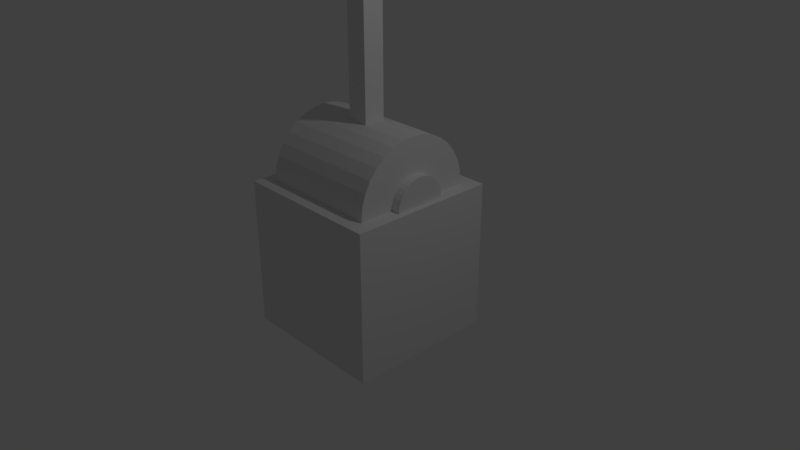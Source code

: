 # Source: canon.blend  (saved by Blender 2.79.0; exported with 4.5.12 LTS)
import bpy
from mathutils import Matrix  # noqa: F401  (used for matrix-valued properties, if any)

bpy.ops.wm.read_factory_settings(use_empty=True)
scene = bpy.context.scene
scene.name = 'Scene'

# ---- collections
col_collection_1 = bpy.data.collections.new('Collection 1'); scene.collection.children.link(col_collection_1)

# ---- materials (node trees are filled in below, after node groups)
mat_material = bpy.data.materials.new('Material')
mat_material.alpha_threshold = 0.0
mat_material.use_transparent_shadow = False
mat_material.roughness = 0.5
mat_material.line_color = (0.0, 0.0, 0.0, 1.0)

# ---- material node trees

# ---- world
world_world = bpy.data.worlds.new('World'); scene.world = world_world
world_world.color = (0.05088, 0.05088, 0.05088)
world_world.use_sun_shadow = False
world_world.sun_shadow_jitter_overblur = 0.0
world_world.cycles.sampling_method = 'MANUAL'

# ---- cameras
cam_camera = bpy.data.cameras.new('Camera')
cam_camera.clip_end = 100.0
cam_camera.lens = 35.0
cam_camera.sensor_width = 32.0
cam_camera.sensor_height = 18.0
cam_camera.ortho_scale = 7.314
cam_camera.dof.focus_distance = 0.0
cam_camera.dof.aperture_fstop = 128.0

# ---- lights
light_lamp = bpy.data.lights.new('Lamp', 'POINT')
light_lamp.transmission_factor = 0.0
light_lamp.cutoff_distance = 30.0
light_lamp.energy = 100.0
light_lamp.shadow_buffer_clip_start = 1.001
light_lamp.shadow_soft_size = 0.1
light_lamp.shadow_maximum_resolution = 0.006
light_lamp.use_absolute_resolution = True

# ---- meshes
me_cube = bpy.data.meshes.new('Cube')
me_cube.from_pydata([(1.0, 1.0, -1.0), (1.0, -1.0, -1.0), (-1.0, -1.0, -1.0), (-1.0, 1.0, -1.0), (1.0, 1.0, 1.0), (1.0, -1.0, 1.0), (-1.0, -1.0, 1.0), (-1.0, 1.0, 1.0), (-0.8048, 0.8048, 1.026), (0.8048, 0.8048, 1.026), (-0.8048, 0.7894, 0.8692), (0.8048, 0.7894, 0.8692), (-0.8048, 0.7436, 0.7182), (0.8048, 0.7436, 0.7182), (-0.8048, 0.6692, 0.5791), (0.8048, 0.6692, 0.5791), (-0.8048, 0.5691, 0.4571), (0.8048, 0.5691, 0.4571), (-0.8048, 0.4471, 0.357), (0.8048, 0.4471, 0.357), (-0.8048, 0.308, 0.2826), (0.8048, 0.308, 0.2826), (-0.8048, 0.157, 0.2368), (0.8048, 0.157, 0.2368), (-0.8048, 1.229e-07, 0.2214), (0.8048, 1.229e-07, 0.2214), (-0.8048, -0.157, 0.2368), (0.8048, -0.157, 0.2368), (-0.8048, -0.308, 0.2826), (0.8048, -0.308, 0.2826), (-0.8048, -0.4471, 0.357), (0.8048, -0.4471, 0.357), (-0.8048, -0.5691, 0.4571), (0.8048, -0.5691, 0.4571), (-0.8048, -0.6692, 0.5791), (0.8048, -0.6692, 0.5791), (-0.8048, -0.7436, 0.7182), (0.8048, -0.7436, 0.7182), (-0.8048, -0.7894, 0.8692), (0.8048, -0.7894, 0.8692), (-0.8048, -0.8048, 1.026), (0.8048, -0.8048, 1.026), (-0.8048, -0.7894, 1.183), (0.8048, -0.7894, 1.183), (-0.8048, -0.7436, 1.334), (0.8048, -0.7436, 1.334), (-0.8048, -0.6692, 1.473), (0.8048, -0.6692, 1.473), (-0.8048, -0.5691, 1.595), (0.8048, -0.5691, 1.595), (-0.8048, -0.4471, 1.695), (0.8048, -0.4471, 1.695), (-0.8048, -0.308, 1.77), (0.8048, -0.308, 1.77), (-0.8048, -0.157, 1.816), (0.8048, -0.157, 1.816), (-0.8048, 8.393e-07, 1.831), (0.8048, 8.393e-07, 1.831), (-0.8048, 0.157, 1.816), (0.8048, 0.157, 1.816), (-0.8048, 0.308, 1.77), (0.8048, 0.308, 1.77), (-0.8048, 0.4471, 1.695), (0.8048, 0.4471, 1.695), (-0.8048, 0.5691, 1.595), (0.8048, 0.5691, 1.595), (-0.8048, 0.6692, 1.473), (0.8048, 0.6692, 1.473), (-0.8048, 0.7436, 1.334), (0.8048, 0.7436, 1.334), (-0.8048, 0.7894, 1.183), (0.8048, 0.7894, 1.183), (0.1424, 0.1424, 1.214), (0.1424, -0.1424, 1.214), (-0.1424, -0.1424, 1.214), (-0.1424, 0.1424, 1.214), (0.1424, 0.1424, 3.368), (0.1424, -0.1424, 3.368), (-0.1424, -0.1424, 3.368), (-0.1424, 0.1424, 3.368), (0.9246, 0.3419, 1.026), (0.9246, 0.3353, 0.9595), (0.9246, 0.3158, 0.8954), (0.9246, 0.2842, 0.8363), (0.9246, 0.2417, 0.7845), (0.9246, 0.1899, 0.742), (0.9246, 0.1308, 0.7104), (0.9246, 0.06669, 0.6909), (0.9246, 2.279e-07, 0.6843), (0.9246, -0.06669, 0.6909), (0.9246, -0.1308, 0.7104), (0.9246, -0.1899, 0.742), (0.9246, -0.2417, 0.7845), (0.9246, -0.2842, 0.8363), (0.9246, -0.3158, 0.8954), (0.9246, -0.3353, 0.9595), (0.9246, -0.3419, 1.026), (0.9246, -0.3353, 1.093), (0.9246, -0.3158, 1.157), (0.9246, -0.2842, 1.216), (0.9246, -0.2417, 1.268), (0.9246, -0.1899, 1.31), (0.9246, -0.1308, 1.342), (0.9246, -0.06669, 1.361), (0.9246, 5.322e-07, 1.368), (0.9246, 0.06669, 1.361), (0.9246, 0.1308, 1.342), (0.9246, 0.1899, 1.31), (0.9246, 0.2417, 1.268), (0.9246, 0.2842, 1.216), (0.9246, 0.3158, 1.157), (0.9246, 0.3353, 1.093), (0.4801, 0.3353, 0.9595), (0.4801, 0.3419, 1.026), (0.4801, 0.3158, 0.8954), (0.4801, 0.2842, 0.8363), (0.4801, 0.2417, 0.7845), (0.4801, 0.1899, 0.742), (0.4801, 0.1308, 0.7104), (0.4801, 0.06669, 0.6909), (0.4801, 2.506e-07, 0.6843), (0.4801, -0.06669, 0.6909), (0.4801, -0.1308, 0.7104), (0.4801, -0.1899, 0.742), (0.4801, -0.2417, 0.7845), (0.4801, -0.2842, 0.8363), (0.4801, -0.3158, 0.8954), (0.4801, -0.3353, 0.9595), (0.4801, -0.3419, 1.026), (0.4801, -0.3353, 1.093), (0.4801, -0.3158, 1.157), (0.4801, -0.2842, 1.216), (0.4801, -0.2417, 1.268), (0.4801, -0.1899, 1.31), (0.4801, -0.1308, 1.342), (0.4801, -0.06669, 1.361), (0.4801, 5.549e-07, 1.368), (0.4801, 0.06669, 1.361), (0.4801, 0.1308, 1.342), (0.4801, 0.1899, 1.31), (0.4801, 0.2417, 1.268), (0.4801, 0.2842, 1.216), (0.4801, 0.3158, 1.157), (0.4801, 0.3353, 1.093)], [], [(37, 29, 13), (118, 114, 130), (7, 4, 0, 3), (116, 84, 83, 115), (21, 20, 18, 19), (22, 20, 21, 23), (12, 10, 11, 13), (5, 4, 7, 6), (75, 72, 73, 74), (8, 70, 71, 9), (131, 99, 98, 130), (113, 80, 111, 143), (64, 62, 63, 65), (32, 30, 31, 33), (26, 24, 25, 27), (37, 36, 34, 35), (24, 22, 23, 25), (141, 109, 108, 140), (54, 52, 53, 55), (18, 16, 17, 19), (68, 66, 67, 69), (1, 0, 4, 5), (7, 3, 2, 6), (74, 73, 77, 78), (3, 0, 1, 2), (34, 32, 33, 35), (73, 72, 76, 77), (119, 87, 86, 118), (57, 56, 54, 55), (10, 8, 9, 11), (62, 60, 61, 63), (60, 58, 59, 61), (28, 26, 27, 29), (115, 83, 82, 114), (58, 56, 57, 59), (31, 30, 28, 29), (45, 37, 13, 69), (47, 46, 44, 45), (13, 11, 9), (9, 71, 13), (71, 69, 13), (69, 67, 65), (65, 63, 69), (63, 61, 69), (61, 59, 57), (57, 55, 53), (53, 51, 45), (51, 49, 45), (49, 47, 45), (45, 43, 41), (41, 39, 45), (39, 37, 45), (37, 35, 33), (33, 31, 29), (29, 27, 25), (25, 23, 21), (21, 19, 17), (17, 15, 13), (61, 57, 45), (57, 53, 45), (37, 33, 29), (29, 25, 21), (21, 17, 29), (17, 13, 29), (44, 42, 43, 45), (69, 61, 45), (40, 38, 39, 41), (70, 68, 69, 71), (70, 8, 10), (10, 12, 14), (14, 16, 22), (16, 18, 22), (18, 20, 22), (22, 24, 26), (26, 28, 30), (30, 32, 38), (32, 34, 38), (34, 36, 38), (38, 40, 42), (42, 44, 38), (44, 46, 38), (46, 48, 50), (50, 52, 46), (52, 54, 46), (54, 56, 58), (58, 60, 62), (62, 64, 70), (64, 66, 70), (66, 68, 70), (70, 10, 22), (10, 14, 22), (22, 26, 30), (54, 58, 70), (58, 62, 70), (22, 30, 38), (46, 54, 70), (77, 76, 79, 78), (66, 64, 65, 67), (2, 1, 5, 6), (79, 76, 72, 75), (52, 50, 51, 53), (75, 74, 78, 79), (80, 81, 84), (81, 82, 84), (82, 83, 84), (84, 85, 86), (86, 87, 88), (88, 89, 90), (90, 91, 92), (92, 93, 94), (94, 95, 92), (95, 96, 92), (96, 97, 98), (98, 99, 100), (100, 101, 102), (102, 103, 104), (104, 105, 106), (106, 107, 104), (107, 108, 104), (108, 109, 110), (110, 111, 108), (111, 80, 108), (84, 86, 80), (86, 88, 80), (88, 90, 92), (96, 98, 104), (98, 100, 104), (100, 102, 104), (88, 92, 80), (70, 22, 38, 46), (104, 108, 80), (114, 112, 142), (112, 113, 142), (113, 143, 142), (142, 141, 140), (140, 139, 142), (139, 138, 142), (138, 137, 136), (136, 135, 134), (134, 133, 132), (132, 131, 130), (130, 129, 128), (128, 127, 130), (127, 126, 130), (126, 125, 124), (124, 123, 122), (122, 121, 120), (120, 119, 118), (118, 117, 116), (116, 115, 114), (138, 136, 130), (136, 134, 130), (134, 132, 130), (126, 124, 130), (124, 122, 130), (122, 120, 118), (118, 116, 114), (114, 142, 130), (142, 138, 130), (122, 118, 130), (129, 97, 96, 128), (127, 95, 94, 126), (122, 90, 89, 121), (128, 96, 95, 127), (142, 143, 111, 110), (121, 89, 88, 120), (117, 85, 84, 116), (48, 46, 47, 49), (140, 108, 107, 139), (142, 110, 109, 141), (130, 98, 97, 129), (131, 132, 100, 99), (112, 81, 80, 113), (38, 36, 37, 39), (16, 14, 15, 17), (14, 12, 13, 15), (134, 102, 101, 133), (118, 86, 85, 117), (50, 48, 49, 51), (133, 101, 100, 132), (138, 139, 107, 106), (120, 88, 87, 119), (42, 40, 41, 43), (135, 103, 102, 134), (114, 82, 81, 112), (136, 104, 103, 135), (123, 91, 90, 122), (137, 105, 104, 136), (124, 92, 91, 123), (138, 106, 105, 137), (96, 104, 80, 92), (125, 93, 92, 124), (126, 94, 93, 125)])
_uv = me_cube.uv_layers.new(name='UVMap')
_uv.uv.foreach_set('vector', [0.2222, 0.08427, 0.009607, 0.4025, 0.4025, 0.9904, 0.08427, 0.7778, 0.4025, 0.9904, 0.5975, 0.009607, 0.0, 1.0, 0.0, 0.0, 1.0, 0.0, 1.0, 1.0, 0.2222, 0.9157, 0.2222, 0.9157, 0.3087, 0.9619, 0.3087, 0.9619, 1.0, 1.0, 0.0, 1.0, 0.0, 0.0, 1.0, 0.0, 0.0, 1.0, 0.0, 0.0, 1.0, 0.0, 1.0, 1.0, 0.0, 1.0, 0.0, 0.0, 1.0, 0.0, 1.0, 1.0, 0.0, 1.0, 0.0, 0.0, 1.0, 0.0, 1.0, 1.0, 0.0, 1.0, 0.0, 0.0, 1.0, 0.0, 1.0, 1.0, 0.0, 1.0, 0.0, 0.0, 1.0, 0.0, 1.0, 1.0, 0.6913, 0.03806, 0.6913, 0.03806, 0.5975, 0.009607, 0.5975, 0.009607, 0.5975, 0.9904, 0.5975, 0.9904, 0.6913, 0.9619, 0.6913, 0.9619, 0.0, 1.0, 0.0, 0.0, 1.0, 0.0, 1.0, 1.0, 0.0, 1.0, 0.0, 0.0, 1.0, 0.0, 1.0, 1.0, 0.0, 1.0, 0.0, 0.0, 1.0, 0.0, 1.0, 1.0, 1.0, 1.0, 0.0, 1.0, 0.0, 0.0, 1.0, 0.0, 0.0, 1.0, 0.0, 0.0, 1.0, 0.0, 1.0, 1.0, 0.8536, 0.8536, 0.8536, 0.8536, 0.9157, 0.7778, 0.9157, 0.7778, 0.0, 1.0, 0.0, 0.0, 1.0, 0.0, 1.0, 1.0, 0.0, 1.0, 0.0, 0.0, 1.0, 0.0, 1.0, 1.0, 0.0, 1.0, 0.0, 0.0, 1.0, 0.0, 1.0, 1.0, 0.0, 1.0, 0.0, 0.0, 1.0, 0.0, 1.0, 1.0, 1.0, 1.0, 0.0, 1.0, 0.0, 0.0, 1.0, 0.0, 0.0, 1.0, 0.0, 0.0, 1.0, 0.0, 1.0, 1.0, 0.0, 1.0, 0.0, 0.0, 1.0, 0.0, 1.0, 1.0, 0.0, 1.0, 0.0, 0.0, 1.0, 0.0, 1.0, 1.0, 0.0, 1.0, 0.0, 0.0, 1.0, 0.0, 1.0, 1.0, 0.03806, 0.6913, 0.03806, 0.6913, 0.08427, 0.7778, 0.08427, 0.7778, 1.0, 1.0, 0.0, 1.0, 0.0, 0.0, 1.0, 0.0, 0.0, 1.0, 0.0, 0.0, 1.0, 0.0, 1.0, 1.0, 0.0, 1.0, 0.0, 0.0, 1.0, 0.0, 1.0, 1.0, 0.0, 1.0, 0.0, 0.0, 1.0, 0.0, 1.0, 1.0, 0.0, 1.0, 0.0, 0.0, 1.0, 0.0, 1.0, 1.0, 0.3087, 0.9619, 0.3087, 0.9619, 0.4025, 0.9904, 0.4025, 0.9904, 0.0, 1.0, 0.0, 0.0, 1.0, 0.0, 1.0, 1.0, 1.0, 1.0, 0.0, 1.0, 0.0, 0.0, 1.0, 0.0, 0.5975, 0.009607, 0.2222, 0.08427, 0.4025, 0.9904, 0.7778, 0.9157, 1.0, 1.0, 0.0, 1.0, 0.0, 0.0, 1.0, 0.0, 0.4025, 0.9904, 0.5, 1.0, 0.5975, 0.9904, 0.5975, 0.9904, 0.6913, 0.9619, 0.4025, 0.9904, 0.6913, 0.9619, 0.7778, 0.9157, 0.4025, 0.9904, 0.7778, 0.9157, 0.8536, 0.8536, 0.9157, 0.7778, 0.9157, 0.7778, 0.9619, 0.6913, 0.7778, 0.9157, 0.9619, 0.6913, 0.9904, 0.5975, 0.7778, 0.9157, 0.9904, 0.5975, 1.0, 0.5, 0.9904, 0.4025, 0.9904, 0.4025, 0.9619, 0.3087, 0.9157, 0.2222, 0.9157, 0.2222, 0.8536, 0.1464, 0.5975, 0.009607, 0.8536, 0.1464, 0.7778, 0.08427, 0.5975, 0.009607, 0.7778, 0.08427, 0.6913, 0.03806, 0.5975, 0.009607, 0.5975, 0.009607, 0.5, 0.0, 0.4025, 0.009607, 0.4025, 0.009607, 0.3087, 0.03806, 0.5975, 0.009607, 0.3087, 0.03806, 0.2222, 0.08427, 0.5975, 0.009607, 0.2222, 0.08427, 0.1464, 0.1464, 0.08426, 0.2222, 0.08426, 0.2222, 0.03806, 0.3087, 0.009607, 0.4025, 0.009607, 0.4025, 0.0, 0.5, 0.009607, 0.5975, 0.009607, 0.5975, 0.03806, 0.6913, 0.08427, 0.7778, 0.08427, 0.7778, 0.1464, 0.8536, 0.2222, 0.9157, 0.2222, 0.9157, 0.3087, 0.9619, 0.4025, 0.9904, 0.9904, 0.5975, 0.9904, 0.4025, 0.5975, 0.009607, 0.9904, 0.4025, 0.9157, 0.2222, 0.5975, 0.009607, 0.2222, 0.08427, 0.08426, 0.2222, 0.009607, 0.4025, 0.009607, 0.4025, 0.009607, 0.5975, 0.08427, 0.7778, 0.08427, 0.7778, 0.2222, 0.9157, 0.009607, 0.4025, 0.2222, 0.9157, 0.4025, 0.9904, 0.009607, 0.4025, 0.0, 1.0, 0.0, 0.0, 1.0, 0.0, 1.0, 1.0, 0.7778, 0.9157, 0.9904, 0.5975, 0.5975, 0.009607, 0.0, 1.0, 0.0, 0.0, 1.0, 0.0, 1.0, 1.0, 0.0, 1.0, 0.0, 0.0, 1.0, 0.0, 1.0, 1.0, 0.4025, 0.9904, 0.5, 1.0, 0.5975, 0.9904, 0.5975, 0.9904, 0.6913, 0.9619, 0.7778, 0.9157, 0.7778, 0.9157, 0.8536, 0.8536, 0.9904, 0.5975, 0.8536, 0.8536, 0.9157, 0.7778, 0.9904, 0.5975, 0.9157, 0.7778, 0.9619, 0.6913, 0.9904, 0.5975, 0.9904, 0.5975, 1.0, 0.5, 0.9904, 0.4025, 0.9904, 0.4025, 0.9619, 0.3087, 0.9157, 0.2222, 0.9157, 0.2222, 0.8536, 0.1464, 0.5975, 0.009607, 0.8536, 0.1464, 0.7778, 0.08427, 0.5975, 0.009607, 0.7778, 0.08427, 0.6913, 0.03806, 0.5975, 0.009607, 0.5975, 0.009607, 0.5, 0.0, 0.4025, 0.009607, 0.4025, 0.009607, 0.3087, 0.03806, 0.5975, 0.009607, 0.3087, 0.03806, 0.2222, 0.08427, 0.5975, 0.009607, 0.2222, 0.08427, 0.1464, 0.1464, 0.08426, 0.2222, 0.08426, 0.2222, 0.03806, 0.3087, 0.2222, 0.08427, 0.03806, 0.3087, 0.009607, 0.4025, 0.2222, 0.08427, 0.009607, 0.4025, 0.0, 0.5, 0.009607, 0.5975, 0.009607, 0.5975, 0.03806, 0.6913, 0.08427, 0.7778, 0.08427, 0.7778, 0.1464, 0.8536, 0.4025, 0.9904, 0.1464, 0.8536, 0.2222, 0.9157, 0.4025, 0.9904, 0.2222, 0.9157, 0.3087, 0.9619, 0.4025, 0.9904, 0.4025, 0.9904, 0.5975, 0.9904, 0.9904, 0.5975, 0.5975, 0.9904, 0.7778, 0.9157, 0.9904, 0.5975, 0.9904, 0.5975, 0.9904, 0.4025, 0.9157, 0.2222, 0.009607, 0.4025, 0.009607, 0.5975, 0.4025, 0.9904, 0.009607, 0.5975, 0.08427, 0.7778, 0.4025, 0.9904, 0.9904, 0.5975, 0.9157, 0.2222, 0.5975, 0.009607, 0.2222, 0.08427, 0.009607, 0.4025, 0.4025, 0.9904, 0.0, 1.0, 0.0, 0.0, 1.0, 0.0, 1.0, 1.0, 0.0, 1.0, 0.0, 0.0, 1.0, 0.0, 1.0, 1.0, 0.0, 1.0, 0.0, 0.0, 1.0, 0.0, 1.0, 1.0, 0.0, 1.0, 0.0, 0.0, 1.0, 0.0, 1.0, 1.0, 0.0, 1.0, 0.0, 0.0, 1.0, 0.0, 1.0, 1.0, 0.0, 1.0, 0.0, 0.0, 1.0, 0.0, 1.0, 1.0, 0.5975, 0.9904, 0.5, 1.0, 0.2222, 0.9157, 0.5, 1.0, 0.4025, 0.9904, 0.2222, 0.9157, 0.4025, 0.9904, 0.3087, 0.9619, 0.2222, 0.9157, 0.2222, 0.9157, 0.1464, 0.8536, 0.08427, 0.7778, 0.08427, 0.7778, 0.03806, 0.6913, 0.009607, 0.5975, 0.009607, 0.5975, 0.0, 0.5, 0.009607, 0.4025, 0.009607, 0.4025, 0.03806, 0.3087, 0.08426, 0.2222, 0.08426, 0.2222, 0.1464, 0.1464, 0.2222, 0.08427, 0.2222, 0.08427, 0.3087, 0.03806, 0.08426, 0.2222, 0.3087, 0.03806, 0.4025, 0.009607, 0.08426, 0.2222, 0.4025, 0.009607, 0.5, 0.0, 0.5975, 0.009607, 0.5975, 0.009607, 0.6913, 0.03806, 0.7778, 0.08427, 0.7778, 0.08427, 0.8536, 0.1464, 0.9157, 0.2222, 0.9157, 0.2222, 0.9619, 0.3087, 0.9904, 0.4025, 0.9904, 0.4025, 1.0, 0.5, 0.9904, 0.5975, 0.9904, 0.5975, 0.9619, 0.6913, 0.9904, 0.4025, 0.9619, 0.6913, 0.9157, 0.7778, 0.9904, 0.4025, 0.9157, 0.7778, 0.8536, 0.8536, 0.7778, 0.9157, 0.7778, 0.9157, 0.6913, 0.9619, 0.9157, 0.7778, 0.6913, 0.9619, 0.5975, 0.9904, 0.9157, 0.7778, 0.2222, 0.9157, 0.08427, 0.7778, 0.5975, 0.9904, 0.08427, 0.7778, 0.009607, 0.5975, 0.5975, 0.9904, 0.009607, 0.5975, 0.009607, 0.4025, 0.08426, 0.2222, 0.4025, 0.009607, 0.5975, 0.009607, 0.9904, 0.4025, 0.5975, 0.009607, 0.7778, 0.08427, 0.9904, 0.4025, 0.7778, 0.08427, 0.9157, 0.2222, 0.9904, 0.4025, 0.009607, 0.5975, 0.08426, 0.2222, 0.5975, 0.9904, 0.4025, 0.9904, 0.9904, 0.5975, 0.5975, 0.009607, 0.2222, 0.08427, 0.9904, 0.4025, 0.9157, 0.7778, 0.5975, 0.9904, 0.4025, 0.9904, 0.5, 1.0, 0.7778, 0.9157, 0.5, 1.0, 0.5975, 0.9904, 0.7778, 0.9157, 0.5975, 0.9904, 0.6913, 0.9619, 0.7778, 0.9157, 0.7778, 0.9157, 0.8536, 0.8536, 0.9157, 0.7778, 0.9157, 0.7778, 0.9619, 0.6913, 0.7778, 0.9157, 0.9619, 0.6913, 0.9904, 0.5975, 0.7778, 0.9157, 0.9904, 0.5975, 1.0, 0.5, 0.9904, 0.4025, 0.9904, 0.4025, 0.9619, 0.3087, 0.9157, 0.2222, 0.9157, 0.2222, 0.8536, 0.1464, 0.7778, 0.08427, 0.7778, 0.08427, 0.6913, 0.03806, 0.5975, 0.009607, 0.5975, 0.009607, 0.5, 0.0, 0.4025, 0.009607, 0.4025, 0.009607, 0.3087, 0.03806, 0.5975, 0.009607, 0.3087, 0.03806, 0.2222, 0.08427, 0.5975, 0.009607, 0.2222, 0.08427, 0.1464, 0.1464, 0.08426, 0.2222, 0.08426, 0.2222, 0.03806, 0.3087, 0.009607, 0.4025, 0.009607, 0.4025, 0.0, 0.5, 0.009607, 0.5975, 0.009607, 0.5975, 0.03806, 0.6913, 0.08427, 0.7778, 0.08427, 0.7778, 0.1464, 0.8536, 0.2222, 0.9157, 0.2222, 0.9157, 0.3087, 0.9619, 0.4025, 0.9904, 0.9904, 0.5975, 0.9904, 0.4025, 0.5975, 0.009607, 0.9904, 0.4025, 0.9157, 0.2222, 0.5975, 0.009607, 0.9157, 0.2222, 0.7778, 0.08427, 0.5975, 0.009607, 0.2222, 0.08427, 0.08426, 0.2222, 0.5975, 0.009607, 0.08426, 0.2222, 0.009607, 0.4025, 0.5975, 0.009607, 0.009607, 0.4025, 0.009607, 0.5975, 0.08427, 0.7778, 0.08427, 0.7778, 0.2222, 0.9157, 0.4025, 0.9904, 0.4025, 0.9904, 0.7778, 0.9157, 0.5975, 0.009607, 0.7778, 0.9157, 0.9904, 0.5975, 0.5975, 0.009607, 0.009607, 0.4025, 0.08427, 0.7778, 0.5975, 0.009607, 0.5, 0.0, 0.5, 0.0, 0.4025, 0.009607, 0.4025, 0.009607, 0.3087, 0.03806, 0.3087, 0.03806, 0.2222, 0.08427, 0.2222, 0.08427, 0.009607, 0.4025, 0.009607, 0.4025, 0.0, 0.5, 0.0, 0.5, 0.4025, 0.009607, 0.4025, 0.009607, 0.3087, 0.03806, 0.3087, 0.03806, 0.7778, 0.9157, 0.6913, 0.9619, 0.6913, 0.9619, 0.7778, 0.9157, 0.0, 0.5, 0.0, 0.5, 0.009607, 0.5975, 0.009607, 0.5975, 0.1464, 0.8536, 0.1464, 0.8536, 0.2222, 0.9157, 0.2222, 0.9157, 0.0, 1.0, 0.0, 0.0, 1.0, 0.0, 1.0, 1.0, 0.9157, 0.7778, 0.9157, 0.7778, 0.9619, 0.6913, 0.9619, 0.6913, 0.7778, 0.9157, 0.7778, 0.9157, 0.8536, 0.8536, 0.8536, 0.8536, 0.5975, 0.009607, 0.5975, 0.009607, 0.5, 0.0, 0.5, 0.0, 0.6913, 0.03806, 0.7778, 0.08427, 0.7778, 0.08427, 0.6913, 0.03806, 0.5, 1.0, 0.5, 1.0, 0.5975, 0.9904, 0.5975, 0.9904, 0.0, 1.0, 0.0, 0.0, 1.0, 0.0, 1.0, 1.0, 0.0, 1.0, 0.0, 0.0, 1.0, 0.0, 1.0, 1.0, 0.0, 1.0, 0.0, 0.0, 1.0, 0.0, 1.0, 1.0, 0.9157, 0.2222, 0.9157, 0.2222, 0.8536, 0.1464, 0.8536, 0.1464, 0.08427, 0.7778, 0.08427, 0.7778, 0.1464, 0.8536, 0.1464, 0.8536, 0.0, 1.0, 0.0, 0.0, 1.0, 0.0, 1.0, 1.0, 0.8536, 0.1464, 0.8536, 0.1464, 0.7778, 0.08427, 0.7778, 0.08427, 0.9904, 0.5975, 0.9619, 0.6913, 0.9619, 0.6913, 0.9904, 0.5975, 0.009607, 0.5975, 0.009607, 0.5975, 0.03806, 0.6913, 0.03806, 0.6913, 0.0, 1.0, 0.0, 0.0, 1.0, 0.0, 1.0, 1.0, 0.9619, 0.3087, 0.9619, 0.3087, 0.9157, 0.2222, 0.9157, 0.2222, 0.4025, 0.9904, 0.4025, 0.9904, 0.5, 1.0, 0.5, 1.0, 0.9904, 0.4025, 0.9904, 0.4025, 0.9619, 0.3087, 0.9619, 0.3087, 0.03806, 0.3087, 0.03806, 0.3087, 0.009607, 0.4025, 0.009607, 0.4025, 1.0, 0.5, 1.0, 0.5, 0.9904, 0.4025, 0.9904, 0.4025, 0.08426, 0.2222, 0.08426, 0.2222, 0.03806, 0.3087, 0.03806, 0.3087, 0.9904, 0.5975, 0.9904, 0.5975, 1.0, 0.5, 1.0, 0.5, 0.4025, 0.009607, 0.9904, 0.4025, 0.5975, 0.9904, 0.08426, 0.2222, 0.1464, 0.1464, 0.1464, 0.1464, 0.08426, 0.2222, 0.08426, 0.2222, 0.2222, 0.08427, 0.2222, 0.08427, 0.1464, 0.1464, 0.1464, 0.1464])
me_cube.materials.append(mat_material)
me_cube.use_remesh_preserve_volume = False
me_cube.use_remesh_preserve_attributes = False
me_cube.use_mirror_vertex_groups = False
me_cube.update()

# ---- objects
ob_cube = bpy.data.objects.new('Cube', me_cube)
ob_lamp = bpy.data.objects.new('Lamp', light_lamp)
ob_camera = bpy.data.objects.new('Camera', cam_camera)

# ---- transforms, parenting, visibility, modifiers, constraints
ob_cube.location = (0.0, 0.0, 0.0)
ob_cube.lock_rotations_4d = False
ob_cube.empty_display_type = 'ARROWS'
ob_cube.lineart.crease_threshold = 0.0
ob_lamp.location = (4.076, 1.005, 5.904)
ob_lamp.rotation_euler = (0.6503, 0.05522, 1.866)
ob_lamp.lock_rotations_4d = False
ob_lamp.empty_display_type = 'ARROWS'
ob_lamp.color = (0.0, 0.0, 0.0, 0.0)
ob_lamp.lineart.crease_threshold = 0.0
ob_camera.location = (7.481, -6.508, 5.344)
ob_camera.rotation_euler = (1.109, 0.0, 0.8149)
ob_camera.lock_rotations_4d = False
ob_camera.empty_display_type = 'ARROWS'
ob_camera.color = (0.0, 0.0, 0.0, 0.0)
ob_camera.display_type = 'WIRE'
ob_camera.lineart.crease_threshold = 0.0

# ---- collection membership
col_collection_1.objects.link(ob_cube)
col_collection_1.objects.link(ob_lamp)
col_collection_1.objects.link(ob_camera)

# ---- scene / render settings (as saved in the file)
scene.camera = ob_camera
scene.frame_start = 1; scene.frame_end = 250; scene.frame_set(1)
scene.render.engine = 'BLENDER_EEVEE_NEXT'
scene.render.resolution_percentage = 50
scene.render.dither_intensity = 0.0
scene.cycles.use_denoising = False
scene.cycles.samples = 128
scene.cycles.sampling_pattern = 'TABULATED_SOBOL'
scene.cycles.use_adaptive_sampling = False
scene.cycles.use_light_tree = False
scene.cycles.blur_glossy = 0.0
scene.cycles.sample_clamp_indirect = 0.0
scene.view_settings.view_transform = 'Standard'
bpy.context.view_layer.update()
